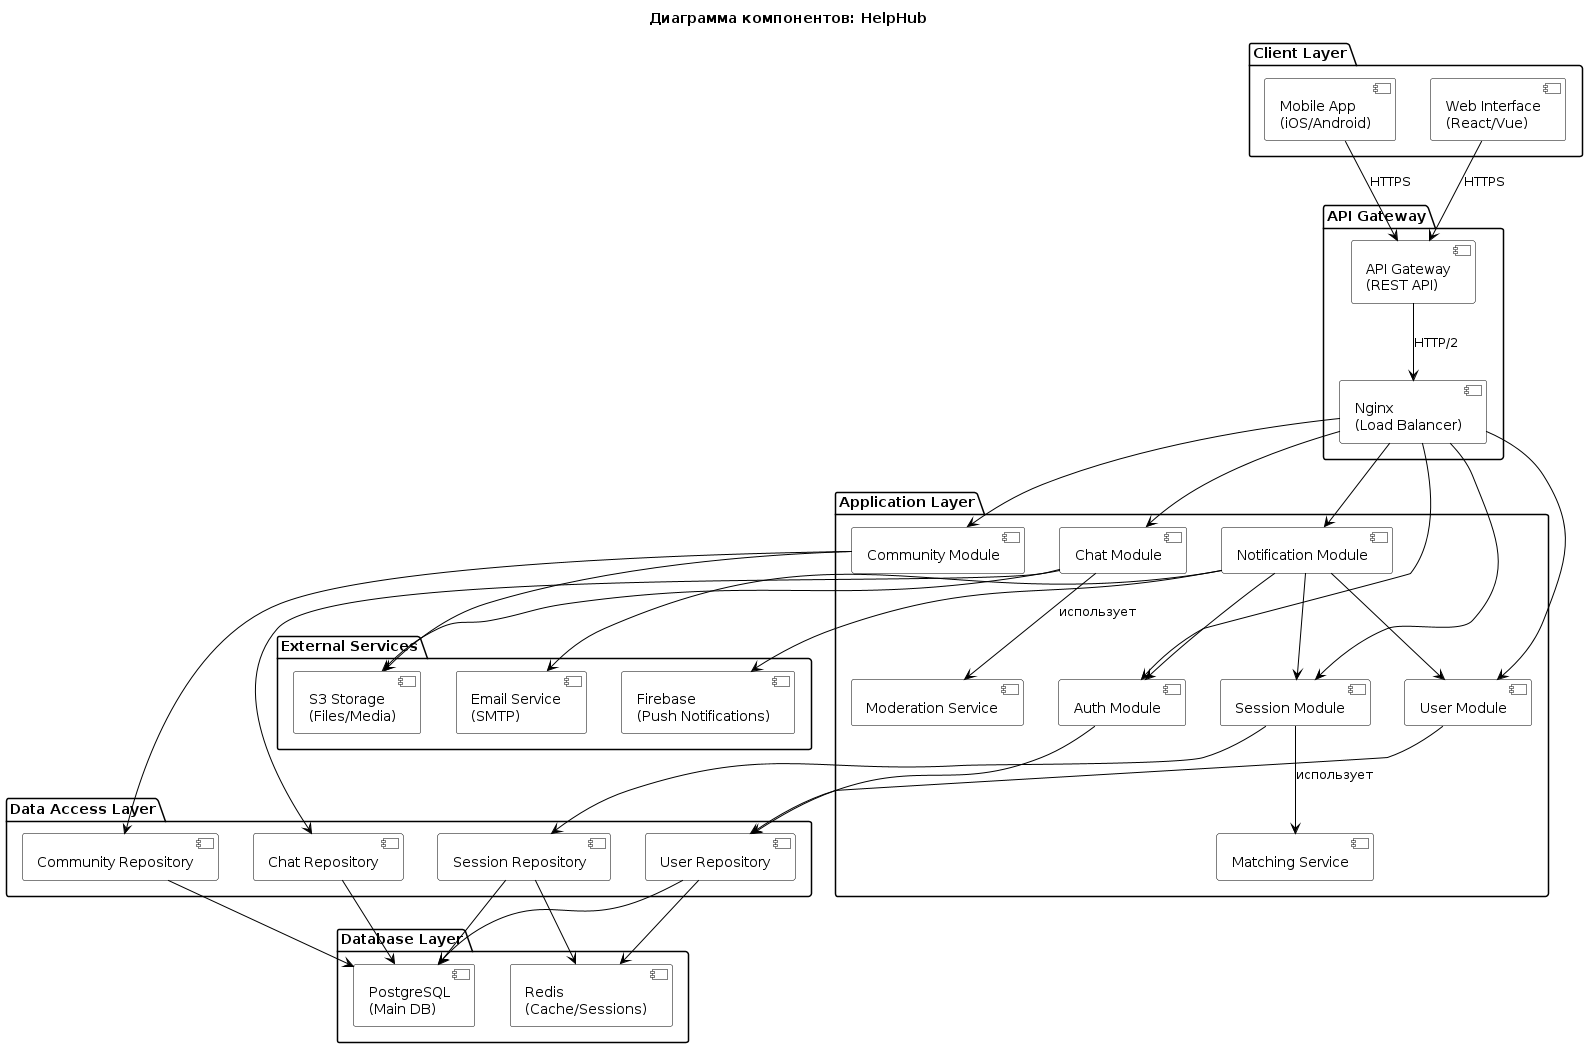

The diagram above was rendered by PlantUML. Its source (embedded in the PNG):
@startuml
skinparam backgroundColor White
skinparam component {
  BackgroundColor White
  BorderColor Black
  ArrowColor Black
}

title "Диаграмма компонентов: HelpHub"

package "Client Layer" {
  component [Mobile App\n(iOS/Android)] as MobileApp
  component [Web Interface\n(React/Vue)] as WebApp
}

package "API Gateway" {
  component [API Gateway\n(REST API)] as Gateway
  component [Nginx\n(Load Balancer)] as Nginx
}

package "Application Layer" {
  component [Auth Module] as Auth
  component [User Module] as User
  component [Session Module] as Session
  component [Community Module] as Community
  component [Chat Module] as Chat
  component [Notification Module] as Notification
  
  component [Matching Service] as Matching
  component [Moderation Service] as Moderation
}

package "Data Access Layer" {
  component [User Repository] as UserRepo
  component [Session Repository] as SessionRepo
  component [Community Repository] as CommunityRepo
  component [Chat Repository] as ChatRepo
}

package "Database Layer" {
  database [PostgreSQL\n(Main DB)] as DB
  database [Redis\n(Cache/Sessions)] as Redis
}

package "External Services" {
  component [Firebase\n(Push Notifications)] as Firebase
  component [S3 Storage\n(Files/Media)] as S3
  component [Email Service\n(SMTP)] as Email
}

' Связи клиентского слоя
MobileApp --> Gateway : HTTPS
WebApp --> Gateway : HTTPS
Gateway --> Nginx : HTTP/2

' Связи шлюза с модулями
Nginx --> Auth
Nginx --> User
Nginx --> Session
Nginx --> Community
Nginx --> Chat
Nginx --> Notification

' Связи между модулями
Session --> Matching : использует
Chat --> Moderation : использует
Notification --> Auth
Notification --> User
Notification --> Session

' Связи с репозиториями
Auth --> UserRepo
User --> UserRepo
Session --> SessionRepo
Community --> CommunityRepo
Chat --> ChatRepo

' Связи с БД
UserRepo --> DB
SessionRepo --> DB
CommunityRepo --> DB
ChatRepo --> DB
UserRepo --> Redis
SessionRepo --> Redis

' Внешние сервисы
Notification --> Firebase
Notification --> Email
Chat --> S3
Community --> S3
@enduml